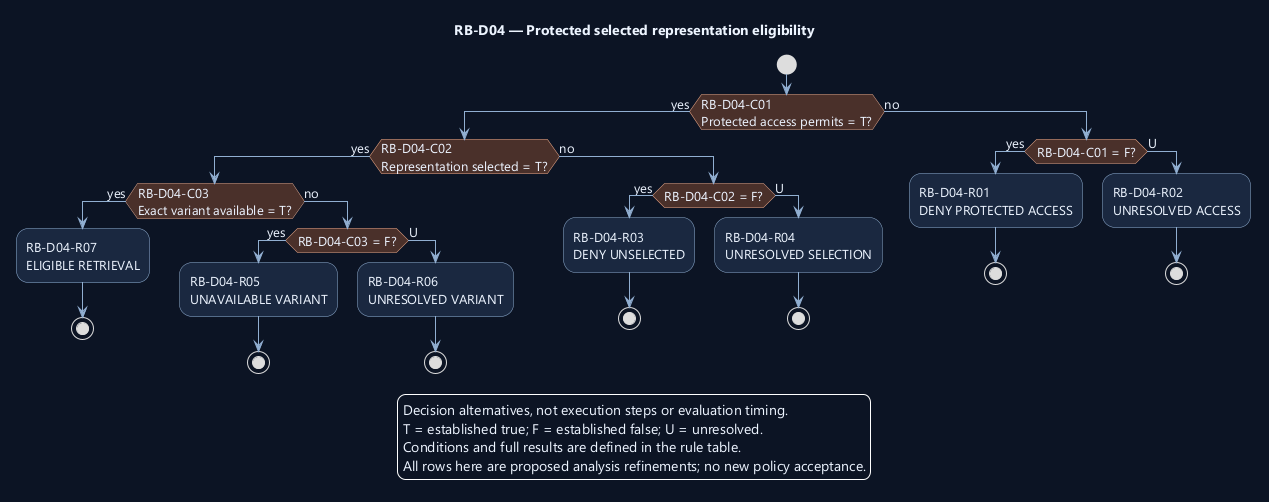

The diagram above was rendered by PlantUML. Its source (embedded in the PNG):
@startuml
' OWNER-MVP-2026-11-04 review: MVP core / cross-cutting. Core presentation/application/files or shared authority/recovery invariant remains applicable.
skinparam backgroundColor #0D1525
skinparam defaultFontColor #EDF4FF
skinparam defaultFontName Segoe UI
skinparam defaultFontSize 13
skinparam shadowing false
skinparam ArrowColor #91AED1
skinparam activityBackgroundColor #1A2940
skinparam activityBorderColor #91AED1
skinparam activityDiamondBackgroundColor #4A302B
skinparam activityDiamondBorderColor #F1AD8A

title RB-D04 — Protected selected representation eligibility
start
if (RB-D04-C01\nProtected access permits = T?) then (yes)
if (RB-D04-C02\nRepresentation selected = T?) then (yes)
if (RB-D04-C03\nExact variant available = T?) then (yes)
:RB-D04-R07\nELIGIBLE RETRIEVAL;
stop
else (no)
if (RB-D04-C03 = F?) then (yes)
:RB-D04-R05\nUNAVAILABLE VARIANT;
stop
else (U)
:RB-D04-R06\nUNRESOLVED VARIANT;
stop
endif
endif
else (no)
if (RB-D04-C02 = F?) then (yes)
:RB-D04-R03\nDENY UNSELECTED;
stop
else (U)
:RB-D04-R04\nUNRESOLVED SELECTION;
stop
endif
endif
else (no)
if (RB-D04-C01 = F?) then (yes)
:RB-D04-R01\nDENY PROTECTED ACCESS;
stop
else (U)
:RB-D04-R02\nUNRESOLVED ACCESS;
stop
endif
endif
legend bottom
Decision alternatives, not execution steps or evaluation timing.
T = established true; F = established false; U = unresolved.
Conditions and full results are defined in the rule table.
All rows here are proposed analysis refinements; no new policy acceptance.
endlegend
@enduml